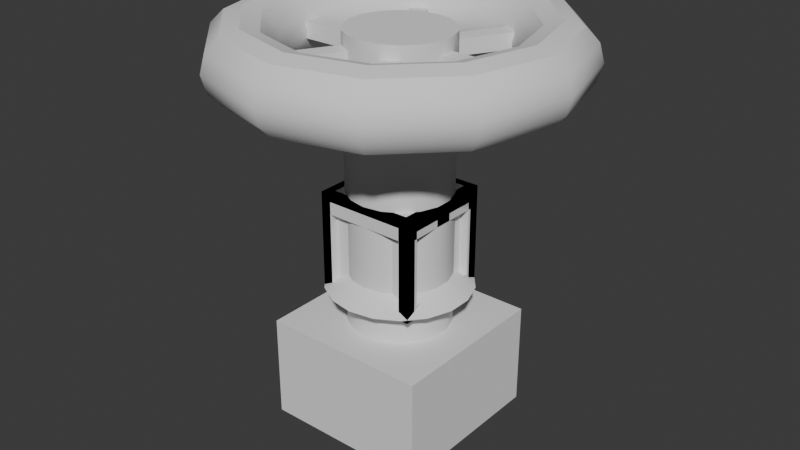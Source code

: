 # Source: GameJamAssets.blend  (saved by Blender 4.4.32; exported with 4.5.12 LTS)
import bpy
from mathutils import Matrix  # noqa: F401  (used for matrix-valued properties, if any)

bpy.ops.wm.read_factory_settings(use_empty=True)
scene = bpy.context.scene
scene.name = 'Scene'

# ---- collections
col_gamejamassets = bpy.data.collections.new('GameJamAssets'); scene.collection.children.link(col_gamejamassets)

# ---- node groups
ng_smooth_by_angle = bpy.data.node_groups.new('Smooth by Angle', 'GeometryNodeTree')
_s = ng_smooth_by_angle.interface.new_socket(name='Mesh', in_out='OUTPUT', socket_type='NodeSocketGeometry')
_s = ng_smooth_by_angle.interface.new_socket(name='Mesh', in_out='INPUT', socket_type='NodeSocketGeometry')
_s = ng_smooth_by_angle.interface.new_socket(name='Angle', in_out='INPUT', socket_type='NodeSocketFloat')
_s.subtype = 'ANGLE'
_s.default_value = 0.5236
_s.min_value = 0.0
_s.max_value = 3.142
_s.description = 'Maximum face angle for smooth edges'
_s = ng_smooth_by_angle.interface.new_socket(name='Ignore Sharpness', in_out='INPUT', socket_type='NodeSocketBool')
_s.force_non_field = True
ng_smooth_by_angle.description = 'Set the sharpness of mesh edges based on the angle between the neighboring faces'
ng_smooth_by_angle.is_modifier = True
_N = ng_smooth_by_angle.nodes; _L = ng_smooth_by_angle.links
n0 = _N.new('GeometryNodeSetShadeSmooth'); n0.name = 'Set Shade Smooth'; n0.location = (120, -80)
n0.domain = 'EDGE'
n1 = _N.new('GeometryNodeSetShadeSmooth'); n1.name = 'Set Shade Smooth.001'; n1.location = (300, -80)
n2 = _N.new('NodeGroupOutput'); n2.name = 'Group Output'; n2.location = (480, -80)
n3 = _N.new('GeometryNodeInputMeshEdgeAngle'); n3.name = 'Edge Angle'; n3.location = (-440, -240)
n4 = _N.new('NodeGroupInput'); n4.name = 'Group Input'; n4.location = (-80, -80)
n5 = _N.new('GeometryNodeInputEdgeSmooth'); n5.name = 'Is Edge Smooth'; n5.location = (-260, -120)
n6 = _N.new('GeometryNodeInputShadeSmooth'); n6.name = 'Is Shade Smooth'; n6.location = (-440, -397)
n7 = _N.new('FunctionNodeCompare'); n7.name = 'Compare'; n7.location = (-260, -260)
n7.operation = 'LESS_EQUAL'
n7.inputs[6].default_value = (0.0, 0.0, 0.0, 0.0)
n7.inputs[7].default_value = (0.0, 0.0, 0.0, 0.0)
n8 = _N.new('FunctionNodeBooleanMath'); n8.name = 'Boolean Math.001'; n8.location = (-80, -260)
n9 = _N.new('NodeGroupInput'); n9.name = 'Group Input.001'; n9.location = (-440, -329)
n10 = _N.new('NodeGroupInput'); n10.name = 'Group Input.002'; n10.location = (-259, -189)
n11 = _N.new('FunctionNodeBooleanMath'); n11.name = 'Boolean Math'; n11.location = (-80, -149)
n11.operation = 'OR'
n12 = _N.new('FunctionNodeBooleanMath'); n12.name = 'Boolean Math.002'; n12.location = (-260, -380)
n12.operation = 'OR'
n13 = _N.new('NodeGroupInput'); n13.name = 'Group Input.003'; n13.location = (-440, -460)
_L.new(n3.outputs[0], n7.inputs[0])
_L.new(n1.outputs[0], n2.inputs[0])
_L.new(n9.outputs[1], n7.inputs[1])
_L.new(n7.outputs[0], n8.inputs[0])
_L.new(n4.outputs[0], n0.inputs[0])
_L.new(n0.outputs[0], n1.inputs[0])
_L.new(n8.outputs[0], n0.inputs[2])
_L.new(n10.outputs[2], n11.inputs[1])
_L.new(n5.outputs[0], n11.inputs[0])
_L.new(n11.outputs[0], n0.inputs[1])
_L.new(n13.outputs[2], n12.inputs[1])
_L.new(n6.outputs[0], n12.inputs[0])
_L.new(n12.outputs[0], n8.inputs[1])
n2.is_active_output = True

# ---- world
world_world = bpy.data.worlds.new('World'); scene.world = world_world
world_world.use_nodes = True; world_world.node_tree.nodes.clear()
_N = world_world.node_tree.nodes; _L = world_world.node_tree.links
n0 = _N.new('ShaderNodeOutputWorld'); n0.name = 'World Output'; n0.location = (300, 300)
n1 = _N.new('ShaderNodeBackground'); n1.name = 'Background'; n1.location = (10, 300)
n1.inputs[0].default_value = (0.05088, 0.05088, 0.05088, 1.0)
_L.new(n1.outputs[0], n0.inputs[0])
n0.is_active_output = True
world_world.color = (0.05088, 0.05088, 0.05088)
world_world.sun_shadow_jitter_overblur = 0.0

# ---- meshes
me_cube_001 = bpy.data.meshes.new('Cube.001')
me_cube_001.from_pydata([(-0.5, -0.5, -0.5), (-0.5, -0.5, 0.5), (-0.5, 0.5, -0.5), (-0.5, 0.5, 0.5), (0.5, -0.5, -0.5), (0.5, -0.5, 0.5), (0.5, 0.5, -0.5), (0.5, 0.5, 0.5), (-0.5, 0.5, -0.5), (-0.5, -0.5, -0.5), (-0.5, -0.5, 0.5), (-0.5, 0.5, 0.5), (0.5, 0.5, -0.5), (0.5, 0.5, 0.5), (0.5, -0.5, -0.5), (0.5, -0.5, 0.5), (-0.5, 0.3716, -0.3734), (-0.5, -0.3716, -0.3734), (-0.5, -0.3716, 0.3734), (-0.5, 0.3716, 0.3734), (0.5, 0.3716, 0.3734), (0.5, 0.3716, -0.3734), (0.5, -0.3716, -0.3734), (0.5, -0.3716, 0.3734), (-0.4127, 0.3716, -0.3734), (-0.4127, -0.3716, -0.3734), (-0.4127, -0.3716, 0.3734), (-0.4127, 0.3716, 0.3734), (0.4127, 0.3716, 0.3734), (0.4127, 0.3716, -0.3734), (0.4127, -0.3716, -0.3734), (0.4127, -0.3716, 0.3734), (-0.3981, -0.5, -0.4235), (-0.3981, -0.5, 0.4235), (-0.3981, 0.5, 0.4235), (-0.3981, 0.5, -0.4235), (0.3981, 0.5, -0.4235), (0.3981, 0.5, 0.4235), (0.3981, -0.5, 0.4235), (0.3981, -0.5, -0.4235), (-0.3981, -0.4198, -0.4235), (-0.3981, -0.4198, 0.4235), (-0.3981, 0.4198, 0.4235), (-0.3981, 0.4198, -0.4235), (0.3981, 0.4198, -0.4235), (0.3981, 0.4198, 0.4235), (0.3981, -0.4198, 0.4235), (0.3981, -0.4198, -0.4235), (-0.4117, 0.413, -0.5), (-0.4117, -0.413, -0.5), (-0.4117, -0.413, 0.5), (-0.4117, 0.413, 0.5), (0.4117, 0.413, -0.5), (0.4117, 0.413, 0.5), (0.4117, -0.413, -0.5), (0.4117, -0.413, 0.5), (-0.4117, 0.413, -0.4061), (-0.4117, -0.413, -0.4061), (-0.4117, -0.413, 0.4061), (-0.4117, 0.413, 0.4061), (0.4117, 0.413, -0.4061), (0.4117, 0.413, 0.4061), (0.4117, -0.413, -0.4061), (0.4117, -0.413, 0.4061)], [], [(1, 3, 11, 10), (6, 2, 8, 12), (7, 5, 15, 13), (0, 4, 14, 9), (3, 1, 50, 51), (2, 6, 52, 48), (8, 9, 17, 16), (8, 11, 34, 35), (10, 11, 19, 18), (11, 13, 37, 34), (5, 1, 10, 15), (2, 0, 9, 8), (4, 6, 12, 14), (3, 7, 13, 11), (23, 22, 30, 31), (16, 17, 25, 24), (15, 14, 22, 23), (14, 12, 21, 22), (11, 8, 16, 19), (9, 10, 18, 17), (13, 15, 23, 20), (12, 13, 20, 21), (25, 26, 27, 24), (29, 28, 31, 30), (22, 21, 29, 30), (19, 16, 24, 27), (17, 18, 26, 25), (20, 23, 31, 28), (21, 20, 28, 29), (18, 19, 27, 26), (32, 39, 47, 40), (35, 34, 42, 43), (10, 9, 32, 33), (9, 14, 39, 32), (13, 12, 36, 37), (12, 8, 35, 36), (15, 10, 33, 38), (14, 15, 38, 39), (43, 42, 45, 44), (47, 46, 41, 40), (37, 36, 44, 45), (36, 35, 43, 44), (33, 32, 40, 41), (38, 33, 41, 46), (39, 38, 46, 47), (34, 37, 45, 42), (49, 48, 56, 57), (48, 52, 60, 56), (1, 5, 55, 50), (0, 2, 48, 49), (6, 4, 54, 52), (7, 3, 51, 53), (4, 0, 49, 54), (5, 7, 53, 55), (56, 60, 62, 57), (61, 59, 58, 63), (50, 55, 63, 58), (55, 53, 61, 63), (53, 51, 59, 61), (51, 50, 58, 59), (54, 49, 57, 62), (52, 54, 62, 60)])
_uv = me_cube_001.uv_layers.new(name='UVMap')
_uv.uv.foreach_set('vector', [0.875, 0.75, 0.875, 0.5, 0.875, 0.5, 0.875, 0.75, 0.375, 0.5, 0.125, 0.5, 0.125, 0.5, 0.375, 0.5, 0.625, 0.5, 0.625, 0.75, 0.625, 0.75, 0.625, 0.5, 0.125, 0.75, 0.375, 0.75, 0.375, 0.75, 0.125, 0.75, 0.875, 0.5, 0.875, 0.75, 0.875, 0.75, 0.875, 0.5, 0.125, 0.5, 0.375, 0.5, 0.375, 0.5, 0.125, 0.5, 0.125, 0.5, 0.125, 0.75, 0.125, 0.75, 0.125, 0.5, 0.375, 0.25, 0.625, 0.25, 0.625, 0.25, 0.375, 0.25, 0.875, 0.75, 0.875, 0.5, 0.875, 0.5, 0.875, 0.75, 0.875, 0.5, 0.625, 0.5, 0.625, 0.5, 0.875, 0.5, 0.625, 0.75, 0.875, 0.75, 0.875, 0.75, 0.625, 0.75, 0.125, 0.5, 0.125, 0.75, 0.125, 0.75, 0.125, 0.5, 0.375, 0.75, 0.375, 0.5, 0.375, 0.5, 0.375, 0.75, 0.875, 0.5, 0.625, 0.5, 0.625, 0.5, 0.875, 0.5, 0.625, 0.75, 0.375, 0.75, 0.375, 0.75, 0.625, 0.75, 0.125, 0.5, 0.125, 0.75, 0.125, 0.75, 0.125, 0.5, 0.625, 0.75, 0.375, 0.75, 0.375, 0.75, 0.625, 0.75, 0.375, 0.75, 0.375, 0.5, 0.375, 0.5, 0.375, 0.75, 0.625, 0.25, 0.375, 0.25, 0.375, 0.25, 0.625, 0.25, 0.375, 1.0, 0.625, 1.0, 0.625, 1.0, 0.375, 1.0, 0.625, 0.5, 0.625, 0.75, 0.625, 0.75, 0.625, 0.5, 0.375, 0.5, 0.625, 0.5, 0.625, 0.5, 0.375, 0.5, 0.375, 0.0, 0.625, 0.0, 0.625, 0.25, 0.375, 0.25, 0.375, 0.5, 0.625, 0.5, 0.625, 0.75, 0.375, 0.75, 0.375, 0.75, 0.375, 0.5, 0.375, 0.5, 0.375, 0.75, 0.625, 0.25, 0.375, 0.25, 0.375, 0.25, 0.625, 0.25, 0.375, 1.0, 0.625, 1.0, 0.625, 1.0, 0.375, 1.0, 0.625, 0.5, 0.625, 0.75, 0.625, 0.75, 0.625, 0.5, 0.375, 0.5, 0.625, 0.5, 0.625, 0.5, 0.375, 0.5, 0.875, 0.75, 0.875, 0.5, 0.875, 0.5, 0.875, 0.75, 0.125, 0.75, 0.375, 0.75, 0.375, 0.75, 0.125, 0.75, 0.375, 0.25, 0.625, 0.25, 0.625, 0.25, 0.375, 0.25, 0.625, 1.0, 0.375, 1.0, 0.375, 1.0, 0.625, 1.0, 0.125, 0.75, 0.375, 0.75, 0.375, 0.75, 0.125, 0.75, 0.625, 0.5, 0.375, 0.5, 0.375, 0.5, 0.625, 0.5, 0.375, 0.5, 0.125, 0.5, 0.125, 0.5, 0.375, 0.5, 0.625, 0.75, 0.875, 0.75, 0.875, 0.75, 0.625, 0.75, 0.375, 0.75, 0.625, 0.75, 0.625, 0.75, 0.375, 0.75, 0.375, 0.25, 0.625, 0.25, 0.625, 0.5, 0.375, 0.5, 0.375, 0.75, 0.625, 0.75, 0.625, 1.0, 0.375, 1.0, 0.625, 0.5, 0.375, 0.5, 0.375, 0.5, 0.625, 0.5, 0.375, 0.5, 0.125, 0.5, 0.125, 0.5, 0.375, 0.5, 0.625, 1.0, 0.375, 1.0, 0.375, 1.0, 0.625, 1.0, 0.625, 0.75, 0.875, 0.75, 0.875, 0.75, 0.625, 0.75, 0.375, 0.75, 0.625, 0.75, 0.625, 0.75, 0.375, 0.75, 0.875, 0.5, 0.625, 0.5, 0.625, 0.5, 0.875, 0.5, 0.125, 0.75, 0.125, 0.5, 0.125, 0.5, 0.125, 0.75, 0.125, 0.5, 0.375, 0.5, 0.375, 0.5, 0.125, 0.5, 0.875, 0.75, 0.625, 0.75, 0.625, 0.75, 0.875, 0.75, 0.125, 0.75, 0.125, 0.5, 0.125, 0.5, 0.125, 0.75, 0.375, 0.5, 0.375, 0.75, 0.375, 0.75, 0.375, 0.5, 0.625, 0.5, 0.875, 0.5, 0.875, 0.5, 0.625, 0.5, 0.375, 0.75, 0.125, 0.75, 0.125, 0.75, 0.375, 0.75, 0.625, 0.75, 0.625, 0.5, 0.625, 0.5, 0.625, 0.75, 0.125, 0.5, 0.375, 0.5, 0.375, 0.75, 0.125, 0.75, 0.625, 0.5, 0.875, 0.5, 0.875, 0.75, 0.625, 0.75, 0.875, 0.75, 0.625, 0.75, 0.625, 0.75, 0.875, 0.75, 0.625, 0.75, 0.625, 0.5, 0.625, 0.5, 0.625, 0.75, 0.625, 0.5, 0.875, 0.5, 0.875, 0.5, 0.625, 0.5, 0.875, 0.5, 0.875, 0.75, 0.875, 0.75, 0.875, 0.5, 0.375, 0.75, 0.125, 0.75, 0.125, 0.75, 0.375, 0.75, 0.375, 0.5, 0.375, 0.75, 0.375, 0.75, 0.375, 0.5])
me_cube_001.update()
me_cube_003 = bpy.data.meshes.new('Cube.003')
me_cube_003.from_pydata([(-0.5, -0.5, -0.5), (-0.5, -0.5, 0.5), (-0.5, 0.5, -0.5), (-0.5, 0.5, 0.5), (0.5, -0.5, -0.5), (0.5, -0.5, 0.5), (0.5, 0.5, -0.5), (0.5, 0.5, 0.5), (-0.4, 0.5, 0.3), (-0.4, 0.5, -0.5), (0.4, 0.5, 0.3), (0.4, 0.5, -0.5), (0.4, -0.5, 0.3), (-0.4, -0.5, -0.5), (-0.4, -0.5, 0.3), (0.4, -0.5, -0.5), (-0.5, -0.4, 0.3), (-0.5, -0.4, -0.5), (-0.5, 0.4, 0.3), (-0.5, 0.4, -0.5), (0.5, 0.4, 0.3), (0.5, -0.4, -0.5), (0.5, -0.4, 0.3), (0.5, 0.4, -0.5), (-0.4, -0.2276, 0.3), (-0.4, -0.4, 0.3), (-0.4, 0.4, 0.3), (-0.4, -0.4, -0.5), (-0.4, 0.4, -0.5), (0.4, 0.2276, 0.3), (0.4, -0.4, 0.3), (0.4, 0.4, 0.3), (0.4, -0.4, -0.5), (0.4, 0.4, -0.5)], [], [(0, 1, 3, 2, 19, 18, 16, 17), (9, 2, 3, 7, 6, 11, 10, 8), (23, 6, 7, 5, 4, 21, 22, 20), (12, 15, 4, 5, 1, 0, 13, 14), (4, 15, 32, 21), (11, 6, 23, 33), (2, 9, 28, 19), (27, 13, 0, 17), (7, 3, 1, 5), (14, 13, 27, 25), (28, 9, 8, 26), (10, 11, 33, 31), (32, 15, 12, 30), (30, 12, 14, 25), (8, 10, 31, 26), (25, 24, 29, 30), (31, 29, 24, 26), (28, 26, 18, 19), (23, 20, 31, 33), (30, 22, 21, 32), (17, 16, 25, 27), (22, 30, 29, 31, 20), (18, 26, 24, 25, 16)])
_uv = me_cube_003.uv_layers.new(name='UVMap')
_uv.uv.foreach_set('vector', [0.375, 0.0, 0.625, 0.0, 0.625, 0.25, 0.375, 0.25, 0.375, 0.225, 0.575, 0.225, 0.575, 0.025, 0.375, 0.025, 0.375, 0.275, 0.375, 0.25, 0.625, 0.25, 0.625, 0.5, 0.375, 0.5, 0.375, 0.475, 0.575, 0.475, 0.575, 0.275, 0.375, 0.525, 0.375, 0.5, 0.625, 0.5, 0.625, 0.75, 0.375, 0.75, 0.375, 0.725, 0.575, 0.725, 0.575, 0.525, 0.575, 0.775, 0.375, 0.775, 0.375, 0.75, 0.625, 0.75, 0.625, 1.0, 0.375, 1.0, 0.375, 0.975, 0.575, 0.975, 0.375, 0.75, 0.35, 0.75, 0.35, 0.725, 0.375, 0.725, 0.35, 0.5, 0.375, 0.5, 0.375, 0.525, 0.35, 0.525, 0.125, 0.5, 0.15, 0.5, 0.15, 0.525, 0.125, 0.525, 0.15, 0.725, 0.15, 0.75, 0.125, 0.75, 0.125, 0.725, 0.625, 0.5, 0.875, 0.5, 0.875, 0.75, 0.625, 0.75, 0.625, 0.25, 0.375, 0.5, 0.375, 0.5, 0.625, 0.25, 0.375, 0.5, 0.375, 0.5, 0.625, 0.25, 0.625, 0.25, 0.625, 0.75, 0.375, 1.0, 0.375, 1.0, 0.625, 0.75, 0.375, 1.0, 0.375, 1.0, 0.625, 0.75, 0.625, 0.75, 0.8211, 0.75, 0.8389, 0.75, 0.8389, 0.5, 0.8211, 0.5, 0.6611, 0.5, 0.6611, 0.75, 0.6789, 0.75, 0.6789, 0.5, 0.8211, 0.5, 0.7905, 0.5, 0.7095, 0.75, 0.8211, 0.75, 0.6789, 0.75, 0.7095, 0.75, 0.7905, 0.5, 0.6789, 0.5, 0.375, 0.3039, 0.625, 0.3039, 0.625, 0.2861, 0.375, 0.2861, 0.375, 0.4639, 0.625, 0.4639, 0.625, 0.4461, 0.375, 0.4461, 0.625, 0.8039, 0.625, 0.7861, 0.375, 0.7861, 0.375, 0.8039, 0.375, 0.9639, 0.625, 0.9639, 0.625, 0.9461, 0.375, 0.9461, 0.6611, 0.75, 0.6789, 0.75, 0.6789, 0.5539, 0.6789, 0.5, 0.6611, 0.5, 0.8389, 0.5, 0.8211, 0.5, 0.8211, 0.6961, 0.8211, 0.75, 0.8389, 0.75])
me_cube_003.update()
me_cylinder = bpy.data.meshes.new('Cylinder')
me_cylinder.from_pydata([(8.142e-08, 0.5, -0.9326), (0.0, 0.5, 2.0), (0.1736, 0.4698, -0.9326), (0.1736, 0.4698, 2.0), (0.3264, 0.383, -0.9326), (0.3264, 0.383, 2.0), (0.4397, 0.25, -0.9326), (0.4397, 0.25, 2.0), (0.5, 0.08682, -0.9326), (0.5, 0.08682, 2.0), (0.5, -0.08682, -0.9326), (0.5, -0.08682, 2.0), (0.4397, -0.25, -0.9326), (0.4397, -0.25, 2.0), (0.3264, -0.383, -0.9326), (0.3264, -0.383, 2.0), (0.1736, -0.4698, -0.9326), (0.1736, -0.4698, 2.0), (8.142e-08, -0.5, -0.9326), (0.0, -0.5, 2.0), (-0.1736, -0.4698, -0.9326), (-0.1736, -0.4698, 2.0), (-0.3264, -0.383, -0.9326), (-0.3264, -0.383, 2.0), (-0.4397, -0.25, -0.9326), (-0.4397, -0.25, 2.0), (-0.5, -0.08682, -0.9326), (-0.5, -0.08682, 2.0), (-0.5, 0.08682, -0.9326), (-0.5, 0.08682, 2.0), (-0.4397, 0.25, -0.9326), (-0.4397, 0.25, 2.0), (-0.3264, 0.383, -0.9326), (-0.3264, 0.383, 2.0), (-0.1736, 0.4698, -0.9326), (-0.1736, 0.4698, 2.0), (0.0, 0.5, 1.87), (0.1736, 0.4698, 1.87), (0.3264, 0.383, 1.87), (0.4397, 0.25, 1.87), (0.5, 0.08682, 1.87), (0.5, -0.08682, 1.87), (0.4397, -0.25, 1.87), (0.3264, -0.383, 1.87), (0.1736, -0.4698, 1.87), (0.0, -0.5, 1.87), (-0.1736, -0.4698, 1.87), (-0.3264, -0.383, 1.87), (-0.4397, -0.25, 1.87), (-0.5, -0.08682, 1.87), (-0.5, 0.08682, 1.87), (-0.4397, 0.25, 1.87), (-0.3264, 0.383, 1.87), (-0.1736, 0.4698, 1.87), (0.1736, 0.4698, 1.716), (0.3264, 0.383, 1.716), (0.4397, 0.25, 1.716), (0.5, 0.08682, 1.716), (0.5, -0.08682, 1.716), (0.4397, -0.25, 1.716), (0.3264, -0.383, 1.716), (0.1736, -0.4698, 1.716), (0.0, -0.5, 1.716), (-0.1736, -0.4698, 1.716), (-0.3264, -0.383, 1.716), (-0.4397, -0.25, 1.716), (-0.5, -0.08682, 1.716), (-0.5, 0.08682, 1.716), (-0.4397, 0.25, 1.716), (-0.3264, 0.383, 1.716), (-0.1736, 0.4698, 1.716), (0.0, 0.5, 1.716), (1.065, 0.08682, 1.87), (1.065, -0.08682, 1.87), (1.065, 0.08682, 1.716), (1.065, -0.08682, 1.716), (-1.074, -0.08682, 1.87), (-1.074, 0.08682, 1.87), (-1.074, -0.08682, 1.716), (-1.074, 0.08682, 1.716), (-0.459, -0.9717, 1.87), (-0.6117, -0.8849, 1.87), (-0.459, -0.9717, 1.716), (-0.6117, -0.8849, 1.716), (0.6017, -0.8673, 1.87), (0.449, -0.9541, 1.87), (0.6017, -0.8673, 1.716), (0.449, -0.9541, 1.716), (0.4752, 1.0, 1.87), (0.6279, 0.9134, 1.87), (0.4752, 1.0, 1.716), (0.6279, 0.9134, 1.716), (-0.6098, 0.8816, 1.87), (-0.4571, 0.9684, 1.87), (-0.6098, 0.8816, 1.716), (-0.4571, 0.9684, 1.716), (-0.831, -0.831, -1.869), (-0.831, -0.831, -0.8371), (-0.831, 0.831, -1.869), (-0.831, 0.831, -0.8371), (0.831, -0.831, -1.869), (0.831, -0.831, -0.8371), (0.831, 0.831, -1.869), (0.831, 0.831, -0.8371), (1.713, 0.0, 1.782), (1.667, 0.0, 1.954), (1.541, 0.0, 2.079), (1.37, 0.0, 2.125), (1.199, 0.0, 2.079), (1.073, 0.0, 1.954), (1.028, 0.0, 1.782), (1.073, 0.0, 1.611), (1.199, 0.0, 1.486), (1.37, 0.0, 1.44), (1.541, 0.0, 1.486), (1.667, 0.0, 1.611), (1.483, 0.8563, 1.782), (1.443, 0.8334, 1.954), (1.335, 0.7707, 2.079), (1.187, 0.685, 2.125), (1.038, 0.5994, 2.079), (0.9296, 0.5367, 1.954), (0.8899, 0.5138, 1.782), (0.9296, 0.5367, 1.611), (1.038, 0.5994, 1.486), (1.187, 0.685, 1.44), (1.335, 0.7707, 1.486), (1.443, 0.8334, 1.611), (0.8563, 1.483, 1.782), (0.8334, 1.443, 1.954), (0.7707, 1.335, 2.079), (0.685, 1.187, 2.125), (0.5994, 1.038, 2.079), (0.5367, 0.9296, 1.954), (0.5138, 0.8899, 1.782), (0.5367, 0.9296, 1.611), (0.5994, 1.038, 1.486), (0.685, 1.187, 1.44), (0.7707, 1.335, 1.486), (0.8334, 1.443, 1.611), (1.293e-07, 1.713, 1.782), (1.258e-07, 1.667, 1.954), (1.164e-07, 1.541, 2.079), (1.034e-07, 1.37, 2.125), (9.051e-08, 1.199, 2.079), (8.104e-08, 1.073, 1.954), (7.758e-08, 1.028, 1.782), (8.104e-08, 1.073, 1.611), (9.051e-08, 1.199, 1.486), (1.034e-07, 1.37, 1.44), (1.164e-07, 1.541, 1.486), (1.258e-07, 1.667, 1.611), (-0.8563, 1.483, 1.782), (-0.8334, 1.443, 1.954), (-0.7707, 1.335, 2.079), (-0.685, 1.187, 2.125), (-0.5994, 1.038, 2.079), (-0.5367, 0.9296, 1.954), (-0.5138, 0.8899, 1.782), (-0.5367, 0.9296, 1.611), (-0.5994, 1.038, 1.486), (-0.685, 1.187, 1.44), (-0.7707, 1.335, 1.486), (-0.8334, 1.443, 1.611), (-1.483, 0.8563, 1.782), (-1.443, 0.8334, 1.954), (-1.335, 0.7707, 2.079), (-1.187, 0.685, 2.125), (-1.038, 0.5994, 2.079), (-0.9296, 0.5367, 1.954), (-0.8899, 0.5138, 1.782), (-0.9296, 0.5367, 1.611), (-1.038, 0.5994, 1.486), (-1.187, 0.685, 1.44), (-1.335, 0.7707, 1.486), (-1.443, 0.8334, 1.611), (-1.713, 1.497e-07, 1.782), (-1.667, 1.457e-07, 1.954), (-1.541, 1.347e-07, 2.079), (-1.37, 1.198e-07, 2.125), (-1.199, 1.048e-07, 2.079), (-1.073, 9.384e-08, 1.954), (-1.028, 8.983e-08, 1.782), (-1.073, 9.384e-08, 1.611), (-1.199, 1.048e-07, 1.486), (-1.37, 1.198e-07, 1.44), (-1.541, 1.347e-07, 1.486), (-1.667, 1.457e-07, 1.611), (-1.483, -0.8563, 1.782), (-1.443, -0.8334, 1.954), (-1.335, -0.7707, 2.079), (-1.187, -0.685, 2.125), (-1.038, -0.5994, 2.079), (-0.9296, -0.5367, 1.954), (-0.8899, -0.5138, 1.782), (-0.9296, -0.5367, 1.611), (-1.038, -0.5994, 1.486), (-1.187, -0.685, 1.44), (-1.335, -0.7707, 1.486), (-1.443, -0.8334, 1.611), (-0.8563, -1.483, 1.782), (-0.8334, -1.443, 1.954), (-0.7707, -1.335, 2.079), (-0.685, -1.187, 2.125), (-0.5994, -1.038, 2.079), (-0.5367, -0.9296, 1.954), (-0.5138, -0.8899, 1.782), (-0.5367, -0.9296, 1.611), (-0.5994, -1.038, 1.486), (-0.685, -1.187, 1.44), (-0.7707, -1.335, 1.486), (-0.8334, -1.443, 1.611), (1.293e-07, -1.713, 1.782), (1.258e-07, -1.667, 1.954), (1.164e-07, -1.541, 2.079), (1.034e-07, -1.37, 2.125), (9.051e-08, -1.199, 2.079), (8.104e-08, -1.073, 1.954), (7.758e-08, -1.028, 1.782), (8.104e-08, -1.073, 1.611), (9.051e-08, -1.199, 1.486), (1.034e-07, -1.37, 1.44), (1.164e-07, -1.541, 1.486), (1.258e-07, -1.667, 1.611), (0.8563, -1.483, 1.782), (0.8334, -1.443, 1.954), (0.7707, -1.335, 2.079), (0.685, -1.187, 2.125), (0.5994, -1.038, 2.079), (0.5367, -0.9296, 1.954), (0.5138, -0.8899, 1.782), (0.5367, -0.9296, 1.611), (0.5994, -1.038, 1.486), (0.685, -1.187, 1.44), (0.7707, -1.335, 1.486), (0.8334, -1.443, 1.611), (1.483, -0.8563, 1.782), (1.443, -0.8334, 1.954), (1.335, -0.7707, 2.079), (1.187, -0.685, 2.125), (1.038, -0.5994, 2.079), (0.9296, -0.5367, 1.954), (0.8899, -0.5138, 1.782), (0.9296, -0.5367, 1.611), (1.038, -0.5994, 1.486), (1.187, -0.685, 1.44), (1.335, -0.7707, 1.486), (1.443, -0.8334, 1.611)], [], [(36, 1, 3, 37), (37, 3, 5, 38), (38, 5, 7, 39), (39, 7, 9, 40), (40, 9, 11, 41), (41, 11, 13, 42), (42, 13, 15, 43), (43, 15, 17, 44), (44, 17, 19, 45), (45, 19, 21, 46), (46, 21, 23, 47), (47, 23, 25, 48), (48, 25, 27, 49), (49, 27, 29, 50), (50, 29, 31, 51), (51, 31, 33, 52), (3, 1, 35, 33, 31, 29, 27, 25, 23, 21, 19, 17, 15, 13, 11, 9, 7, 5), (52, 33, 35, 53), (53, 35, 1, 36), (0, 2, 4, 6, 8, 10, 12, 14, 16, 18, 20, 22, 24, 26, 28, 30, 32, 34), (70, 53, 36, 71), (69, 52, 92, 94), (68, 51, 52, 69), (67, 50, 51, 68), (50, 67, 79, 77), (65, 48, 49, 66), (64, 47, 48, 65), (64, 63, 82, 83), (62, 45, 46, 63), (61, 44, 45, 62), (60, 43, 84, 86), (59, 42, 43, 60), (58, 41, 42, 59), (40, 41, 73, 72), (56, 39, 40, 57), (55, 38, 39, 56), (54, 37, 88, 90), (71, 36, 37, 54), (0, 71, 54, 2), (2, 54, 55, 4), (4, 55, 56, 6), (6, 56, 57, 8), (8, 57, 58, 10), (10, 58, 59, 12), (12, 59, 60, 14), (14, 60, 61, 16), (16, 61, 62, 18), (18, 62, 63, 20), (20, 63, 64, 22), (22, 64, 65, 24), (24, 65, 66, 26), (26, 66, 67, 28), (28, 67, 68, 30), (30, 68, 69, 32), (32, 69, 70, 34), (34, 70, 71, 0), (74, 72, 73, 75), (41, 58, 75, 73), (58, 57, 74, 75), (57, 40, 72, 74), (78, 76, 77, 79), (67, 66, 78, 79), (66, 49, 76, 78), (49, 50, 77, 76), (82, 80, 81, 83), (46, 47, 81, 80), (63, 46, 80, 82), (47, 64, 83, 81), (86, 84, 85, 87), (44, 61, 87, 85), (43, 44, 85, 84), (61, 60, 86, 87), (90, 88, 89, 91), (37, 38, 89, 88), (38, 55, 91, 89), (55, 54, 90, 91), (94, 92, 93, 95), (52, 53, 93, 92), (53, 70, 95, 93), (70, 69, 94, 95), (96, 97, 99, 98), (98, 99, 103, 102), (102, 103, 101, 100), (100, 101, 97, 96), (98, 102, 100, 96), (103, 99, 97, 101), (104, 116, 117, 105), (105, 117, 118, 106), (106, 118, 119, 107), (107, 119, 120, 108), (108, 120, 121, 109), (109, 121, 122, 110), (110, 122, 123, 111), (111, 123, 124, 112), (112, 124, 125, 113), (113, 125, 126, 114), (114, 126, 127, 115), (115, 127, 116, 104), (116, 128, 129, 117), (117, 129, 130, 118), (118, 130, 131, 119), (119, 131, 132, 120), (120, 132, 133, 121), (121, 133, 134, 122), (122, 134, 135, 123), (123, 135, 136, 124), (124, 136, 137, 125), (125, 137, 138, 126), (126, 138, 139, 127), (127, 139, 128, 116), (128, 140, 141, 129), (129, 141, 142, 130), (130, 142, 143, 131), (131, 143, 144, 132), (132, 144, 145, 133), (133, 145, 146, 134), (134, 146, 147, 135), (135, 147, 148, 136), (136, 148, 149, 137), (137, 149, 150, 138), (138, 150, 151, 139), (139, 151, 140, 128), (140, 152, 153, 141), (141, 153, 154, 142), (142, 154, 155, 143), (143, 155, 156, 144), (144, 156, 157, 145), (145, 157, 158, 146), (146, 158, 159, 147), (147, 159, 160, 148), (148, 160, 161, 149), (149, 161, 162, 150), (150, 162, 163, 151), (151, 163, 152, 140), (152, 164, 165, 153), (153, 165, 166, 154), (154, 166, 167, 155), (155, 167, 168, 156), (156, 168, 169, 157), (157, 169, 170, 158), (158, 170, 171, 159), (159, 171, 172, 160), (160, 172, 173, 161), (161, 173, 174, 162), (162, 174, 175, 163), (163, 175, 164, 152), (164, 176, 177, 165), (165, 177, 178, 166), (166, 178, 179, 167), (167, 179, 180, 168), (168, 180, 181, 169), (169, 181, 182, 170), (170, 182, 183, 171), (171, 183, 184, 172), (172, 184, 185, 173), (173, 185, 186, 174), (174, 186, 187, 175), (175, 187, 176, 164), (176, 188, 189, 177), (177, 189, 190, 178), (178, 190, 191, 179), (179, 191, 192, 180), (180, 192, 193, 181), (181, 193, 194, 182), (182, 194, 195, 183), (183, 195, 196, 184), (184, 196, 197, 185), (185, 197, 198, 186), (186, 198, 199, 187), (187, 199, 188, 176), (188, 200, 201, 189), (189, 201, 202, 190), (190, 202, 203, 191), (191, 203, 204, 192), (192, 204, 205, 193), (193, 205, 206, 194), (194, 206, 207, 195), (195, 207, 208, 196), (196, 208, 209, 197), (197, 209, 210, 198), (198, 210, 211, 199), (199, 211, 200, 188), (200, 212, 213, 201), (201, 213, 214, 202), (202, 214, 215, 203), (203, 215, 216, 204), (204, 216, 217, 205), (205, 217, 218, 206), (206, 218, 219, 207), (207, 219, 220, 208), (208, 220, 221, 209), (209, 221, 222, 210), (210, 222, 223, 211), (211, 223, 212, 200), (212, 224, 225, 213), (213, 225, 226, 214), (214, 226, 227, 215), (215, 227, 228, 216), (216, 228, 229, 217), (217, 229, 230, 218), (218, 230, 231, 219), (219, 231, 232, 220), (220, 232, 233, 221), (221, 233, 234, 222), (222, 234, 235, 223), (223, 235, 224, 212), (224, 236, 237, 225), (225, 237, 238, 226), (226, 238, 239, 227), (227, 239, 240, 228), (228, 240, 241, 229), (229, 241, 242, 230), (230, 242, 243, 231), (231, 243, 244, 232), (232, 244, 245, 233), (233, 245, 246, 234), (234, 246, 247, 235), (235, 247, 236, 224), (236, 104, 105, 237), (237, 105, 106, 238), (238, 106, 107, 239), (239, 107, 108, 240), (240, 108, 109, 241), (241, 109, 110, 242), (242, 110, 111, 243), (243, 111, 112, 244), (244, 112, 113, 245), (245, 113, 114, 246), (246, 114, 115, 247), (247, 115, 104, 236)])
me_cylinder.polygons.foreach_set('use_smooth', [1, 1, 1, 1, 1, 1, 1, 1, 1, 1, 1, 1, 1, 1, 1, 1, 1, 1, 1, 1, 1, 1, 1, 1, 1, 1, 1, 1, 1, 1, 1, 1, 1, 1, 1, 1, 1, 1, 1, 1, 1, 1, 1, 1, 1, 1, 1, 1, 1, 1, 1, 1, 1, 1, 1, 1, 1, 1, 1, 1, 1, 1, 1, 1, 1, 1, 1, 1, 1, 1, 1, 1, 1, 1, 1, 1, 1, 1, 1, 1, 0, 0, 0, 0, 0, 0, 1, 1, 1, 1, 1, 1, 1, 1, 1, 1, 1, 1, 1, 1, 1, 1, 1, 1, 1, 1, 1, 1, 1, 1, 1, 1, 1, 1, 1, 1, 1, 1, 1, 1, 1, 1, 1, 1, 1, 1, 1, 1, 1, 1, 1, 1, 1, 1, 1, 1, 1, 1, 1, 1, 1, 1, 1, 1, 1, 1, 1, 1, 1, 1, 1, 1, 1, 1, 1, 1, 1, 1, 1, 1, 1, 1, 1, 1, 1, 1, 1, 1, 1, 1, 1, 1, 1, 1, 1, 1, 1, 1, 1, 1, 1, 1, 1, 1, 1, 1, 1, 1, 1, 1, 1, 1, 1, 1, 1, 1, 1, 1, 1, 1, 1, 1, 1, 1, 1, 1, 1, 1, 1, 1, 1, 1, 1, 1, 1, 1, 1, 1, 1, 1, 1, 1, 1, 1, 1, 1, 1, 1, 1, 1])
_uv = me_cylinder.uv_layers.new(name='UVMap')
_uv.uv.foreach_set('vector', [1.0, 0.9838, 1.0, 1.0, 0.9444, 1.0, 0.9444, 0.9838, 0.9444, 0.9838, 0.9444, 1.0, 0.8889, 1.0, 0.8889, 0.9838, 0.8889, 0.9838, 0.8889, 1.0, 0.8333, 1.0, 0.8333, 0.9838, 0.8333, 0.9838, 0.8333, 1.0, 0.7778, 1.0, 0.7778, 0.9838, 0.7778, 0.9838, 0.7778, 1.0, 0.7222, 1.0, 0.7222, 0.9838, 0.7222, 0.9838, 0.7222, 1.0, 0.6667, 1.0, 0.6667, 0.9838, 0.6667, 0.9838, 0.6667, 1.0, 0.6111, 1.0, 0.6111, 0.9838, 0.6111, 0.9838, 0.6111, 1.0, 0.5556, 1.0, 0.5556, 0.9838, 0.5556, 0.9838, 0.5556, 1.0, 0.5, 1.0, 0.5, 0.9838, 0.5, 0.9838, 0.5, 1.0, 0.4444, 1.0, 0.4444, 0.9838, 0.4444, 0.9838, 0.4444, 1.0, 0.3889, 1.0, 0.3889, 0.9838, 0.3889, 0.9838, 0.3889, 1.0, 0.3333, 1.0, 0.3333, 0.9838, 0.3333, 0.9838, 0.3333, 1.0, 0.2778, 1.0, 0.2778, 0.9838, 0.2778, 0.9838, 0.2778, 1.0, 0.2222, 1.0, 0.2222, 0.9838, 0.2222, 0.9838, 0.2222, 1.0, 0.1667, 1.0, 0.1667, 0.9838, 0.1667, 0.9838, 0.1667, 1.0, 0.1111, 1.0, 0.1111, 0.9838, 0.3321, 0.4755, 0.25, 0.49, 0.1679, 0.4755, 0.09573, 0.4339, 0.04215, 0.37, 0.01365, 0.2917, 0.01365, 0.2083, 0.04215, 0.13, 0.09573, 0.06615, 0.1679, 0.02447, 0.25, 0.01, 0.3321, 0.02447, 0.4043, 0.06615, 0.4578, 0.13, 0.4864, 0.2083, 0.4864, 0.2917, 0.4578, 0.37, 0.4043, 0.4339, 0.1111, 0.9838, 0.1111, 1.0, 0.05556, 1.0, 0.05556, 0.9838, 0.05556, 0.9838, 0.05556, 1.0, -1.863e-07, 1.0, -1.863e-07, 0.9838, 0.75, 0.49, 0.8321, 0.4755, 0.9043, 0.4339, 0.9578, 0.37, 0.9864, 0.2917, 0.9864, 0.2083, 0.9578, 0.13, 0.9043, 0.06615, 0.8321, 0.02447, 0.75, 0.01, 0.6679, 0.02447, 0.5957, 0.06615, 0.5422, 0.13, 0.5136, 0.2083, 0.5136, 0.2917, 0.5422, 0.37, 0.5957, 0.4339, 0.6679, 0.4755, 0.05556, 0.9645, 0.05556, 0.9838, -1.863e-07, 0.9838, -1.863e-07, 0.9645, 0.1111, 0.9645, 0.1111, 0.9838, 0.1111, 0.9838, 0.1111, 0.9645, 0.1667, 0.9645, 0.1667, 0.9838, 0.1111, 0.9838, 0.1111, 0.9645, 0.2222, 0.9645, 0.2222, 0.9838, 0.1667, 0.9838, 0.1667, 0.9645, 0.2222, 0.9838, 0.2222, 0.9645, 0.2222, 0.9645, 0.2222, 0.9838, 0.3333, 0.9645, 0.3333, 0.9838, 0.2778, 0.9838, 0.2778, 0.9645, 0.3889, 0.9645, 0.3889, 0.9838, 0.3333, 0.9838, 0.3333, 0.9645, 0.3889, 0.9645, 0.4444, 0.9645, 0.4444, 0.9645, 0.3889, 0.9645, 0.5, 0.9645, 0.5, 0.9838, 0.4444, 0.9838, 0.4444, 0.9645, 0.5556, 0.9645, 0.5556, 0.9838, 0.5, 0.9838, 0.5, 0.9645, 0.6111, 0.9645, 0.6111, 0.9838, 0.6111, 0.9838, 0.6111, 0.9645, 0.6667, 0.9645, 0.6667, 0.9838, 0.6111, 0.9838, 0.6111, 0.9645, 0.7222, 0.9645, 0.7222, 0.9838, 0.6667, 0.9838, 0.6667, 0.9645, 0.7778, 0.9838, 0.7222, 0.9838, 0.7222, 0.9838, 0.7778, 0.9838, 0.8333, 0.9645, 0.8333, 0.9838, 0.7778, 0.9838, 0.7778, 0.9645, 0.8889, 0.9645, 0.8889, 0.9838, 0.8333, 0.9838, 0.8333, 0.9645, 0.9444, 0.9645, 0.9444, 0.9838, 0.9444, 0.9838, 0.9444, 0.9645, 1.0, 0.9645, 1.0, 0.9838, 0.9444, 0.9838, 0.9444, 0.9645, 1.0, 0.5, 1.0, 0.9645, 0.9444, 0.9645, 0.9444, 0.5, 0.9444, 0.5, 0.9444, 0.9645, 0.8889, 0.9645, 0.8889, 0.5, 0.8889, 0.5, 0.8889, 0.9645, 0.8333, 0.9645, 0.8333, 0.5, 0.8333, 0.5, 0.8333, 0.9645, 0.7778, 0.9645, 0.7778, 0.5, 0.7778, 0.5, 0.7778, 0.9645, 0.7222, 0.9645, 0.7222, 0.5, 0.7222, 0.5, 0.7222, 0.9645, 0.6667, 0.9645, 0.6667, 0.5, 0.6667, 0.5, 0.6667, 0.9645, 0.6111, 0.9645, 0.6111, 0.5, 0.6111, 0.5, 0.6111, 0.9645, 0.5556, 0.9645, 0.5556, 0.5, 0.5556, 0.5, 0.5556, 0.9645, 0.5, 0.9645, 0.5, 0.5, 0.5, 0.5, 0.5, 0.9645, 0.4444, 0.9645, 0.4444, 0.5, 0.4444, 0.5, 0.4444, 0.9645, 0.3889, 0.9645, 0.3889, 0.5, 0.3889, 0.5, 0.3889, 0.9645, 0.3333, 0.9645, 0.3333, 0.5, 0.3333, 0.5, 0.3333, 0.9645, 0.2778, 0.9645, 0.2778, 0.5, 0.2778, 0.5, 0.2778, 0.9645, 0.2222, 0.9645, 0.2222, 0.5, 0.2222, 0.5, 0.2222, 0.9645, 0.1667, 0.9645, 0.1667, 0.5, 0.1667, 0.5, 0.1667, 0.9645, 0.1111, 0.9645, 0.1111, 0.5, 0.1111, 0.5, 0.1111, 0.9645, 0.05556, 0.9645, 0.05556, 0.5, 0.05556, 0.5, 0.05556, 0.9645, -1.863e-07, 0.9645, -1.863e-07, 0.5, 0.7778, 0.9645, 0.7778, 0.9838, 0.7222, 0.9838, 0.7222, 0.9645, 0.7222, 0.9838, 0.7222, 0.9645, 0.7222, 0.9645, 0.7222, 0.9838, 0.7222, 0.9645, 0.7778, 0.9645, 0.7778, 0.9645, 0.7222, 0.9645, 0.7778, 0.9645, 0.7778, 0.9838, 0.7778, 0.9838, 0.7778, 0.9645, 0.2778, 0.9645, 0.2778, 0.9838, 0.2222, 0.9838, 0.2222, 0.9645, 0.2222, 0.9645, 0.2778, 0.9645, 0.2778, 0.9645, 0.2222, 0.9645, 0.2778, 0.9645, 0.2778, 0.9838, 0.2778, 0.9838, 0.2778, 0.9645, 0.2778, 0.9838, 0.2222, 0.9838, 0.2222, 0.9838, 0.2778, 0.9838, 0.4444, 0.9645, 0.4444, 0.9838, 0.3889, 0.9838, 0.3889, 0.9645, 0.4444, 0.9838, 0.3889, 0.9838, 0.3889, 0.9838, 0.4444, 0.9838, 0.4444, 0.9645, 0.4444, 0.9838, 0.4444, 0.9838, 0.4444, 0.9645, 0.3889, 0.9838, 0.3889, 0.9645, 0.3889, 0.9645, 0.3889, 0.9838, 0.6111, 0.9645, 0.6111, 0.9838, 0.5556, 0.9838, 0.5556, 0.9645, 0.5556, 0.9838, 0.5556, 0.9645, 0.5556, 0.9645, 0.5556, 0.9838, 0.6111, 0.9838, 0.5556, 0.9838, 0.5556, 0.9838, 0.6111, 0.9838, 0.5556, 0.9645, 0.6111, 0.9645, 0.6111, 0.9645, 0.5556, 0.9645, 0.9444, 0.9645, 0.9444, 0.9838, 0.8889, 0.9838, 0.8889, 0.9645, 0.9444, 0.9838, 0.8889, 0.9838, 0.8889, 0.9838, 0.9444, 0.9838, 0.8889, 0.9838, 0.8889, 0.9645, 0.8889, 0.9645, 0.8889, 0.9838, 0.8889, 0.9645, 0.9444, 0.9645, 0.9444, 0.9645, 0.8889, 0.9645, 0.1111, 0.9645, 0.1111, 0.9838, 0.05556, 0.9838, 0.05556, 0.9645, 0.1111, 0.9838, 0.05556, 0.9838, 0.05556, 0.9838, 0.1111, 0.9838, 0.05556, 0.9838, 0.05556, 0.9645, 0.05556, 0.9645, 0.05556, 0.9838, 0.05556, 0.9645, 0.1111, 0.9645, 0.1111, 0.9645, 0.05556, 0.9645, 0.375, 0.0, 0.625, 0.0, 0.625, 0.25, 0.375, 0.25, 0.375, 0.25, 0.625, 0.25, 0.625, 0.5, 0.375, 0.5, 0.375, 0.5, 0.625, 0.5, 0.625, 0.75, 0.375, 0.75, 0.375, 0.75, 0.625, 0.75, 0.625, 1.0, 0.375, 1.0, 0.125, 0.5, 0.375, 0.5, 0.375, 0.75, 0.125, 0.75, 0.625, 0.5, 0.875, 0.5, 0.875, 0.75, 0.625, 0.75, 0.5, 0.5, 0.5833, 0.5, 0.5833, 0.5833, 0.5, 0.5833, 0.5, 0.5833, 0.5833, 0.5833, 0.5833, 0.6667, 0.5, 0.6667, 0.5, 0.6667, 0.5833, 0.6667, 0.5833, 0.75, 0.5, 0.75, 0.5, 0.75, 0.5833, 0.75, 0.5833, 0.8333, 0.5, 0.8333, 0.5, 0.8333, 0.5833, 0.8333, 0.5833, 0.9167, 0.5, 0.9167, 0.5, 0.9167, 0.5833, 0.9167, 0.5833, 1.0, 0.5, 1.0, 0.5, 2.22e-16, 0.5833, 2.22e-16, 0.5833, 0.08333, 0.5, 0.08333, 0.5, 0.08333, 0.5833, 0.08333, 0.5833, 0.1667, 0.5, 0.1667, 0.5, 0.1667, 0.5833, 0.1667, 0.5833, 0.25, 0.5, 0.25, 0.5, 0.25, 0.5833, 0.25, 0.5833, 0.3333, 0.5, 0.3333, 0.5, 0.3333, 0.5833, 0.3333, 0.5833, 0.4167, 0.5, 0.4167, 0.5, 0.4167, 0.5833, 0.4167, 0.5833, 0.5, 0.5, 0.5, 0.5833, 0.5, 0.6667, 0.5, 0.6667, 0.5833, 0.5833, 0.5833, 0.5833, 0.5833, 0.6667, 0.5833, 0.6667, 0.6667, 0.5833, 0.6667, 0.5833, 0.6667, 0.6667, 0.6667, 0.6667, 0.75, 0.5833, 0.75, 0.5833, 0.75, 0.6667, 0.75, 0.6667, 0.8333, 0.5833, 0.8333, 0.5833, 0.8333, 0.6667, 0.8333, 0.6667, 0.9167, 0.5833, 0.9167, 0.5833, 0.9167, 0.6667, 0.9167, 0.6667, 1.0, 0.5833, 1.0, 0.5833, 2.22e-16, 0.6667, 2.22e-16, 0.6667, 0.08333, 0.5833, 0.08333, 0.5833, 0.08333, 0.6667, 0.08333, 0.6667, 0.1667, 0.5833, 0.1667, 0.5833, 0.1667, 0.6667, 0.1667, 0.6667, 0.25, 0.5833, 0.25, 0.5833, 0.25, 0.6667, 0.25, 0.6667, 0.3333, 0.5833, 0.3333, 0.5833, 0.3333, 0.6667, 0.3333, 0.6667, 0.4167, 0.5833, 0.4167, 0.5833, 0.4167, 0.6667, 0.4167, 0.6667, 0.5, 0.5833, 0.5, 0.6667, 0.5, 0.75, 0.5, 0.75, 0.5833, 0.6667, 0.5833, 0.6667, 0.5833, 0.75, 0.5833, 0.75, 0.6667, 0.6667, 0.6667, 0.6667, 0.6667, 0.75, 0.6667, 0.75, 0.75, 0.6667, 0.75, 0.6667, 0.75, 0.75, 0.75, 0.75, 0.8333, 0.6667, 0.8333, 0.6667, 0.8333, 0.75, 0.8333, 0.75, 0.9167, 0.6667, 0.9167, 0.6667, 0.9167, 0.75, 0.9167, 0.75, 1.0, 0.6667, 1.0, 0.6667, 2.22e-16, 0.75, 2.22e-16, 0.75, 0.08333, 0.6667, 0.08333, 0.6667, 0.08333, 0.75, 0.08333, 0.75, 0.1667, 0.6667, 0.1667, 0.6667, 0.1667, 0.75, 0.1667, 0.75, 0.25, 0.6667, 0.25, 0.6667, 0.25, 0.75, 0.25, 0.75, 0.3333, 0.6667, 0.3333, 0.6667, 0.3333, 0.75, 0.3333, 0.75, 0.4167, 0.6667, 0.4167, 0.6667, 0.4167, 0.75, 0.4167, 0.75, 0.5, 0.6667, 0.5, 0.75, 0.5, 0.8333, 0.5, 0.8333, 0.5833, 0.75, 0.5833, 0.75, 0.5833, 0.8333, 0.5833, 0.8333, 0.6667, 0.75, 0.6667, 0.75, 0.6667, 0.8333, 0.6667, 0.8333, 0.75, 0.75, 0.75, 0.75, 0.75, 0.8333, 0.75, 0.8333, 0.8333, 0.75, 0.8333, 0.75, 0.8333, 0.8333, 0.8333, 0.8333, 0.9167, 0.75, 0.9167, 0.75, 0.9167, 0.8333, 0.9167, 0.8333, 1.0, 0.75, 1.0, 0.75, 2.22e-16, 0.8333, 2.22e-16, 0.8333, 0.08333, 0.75, 0.08333, 0.75, 0.08333, 0.8333, 0.08333, 0.8333, 0.1667, 0.75, 0.1667, 0.75, 0.1667, 0.8333, 0.1667, 0.8333, 0.25, 0.75, 0.25, 0.75, 0.25, 0.8333, 0.25, 0.8333, 0.3333, 0.75, 0.3333, 0.75, 0.3333, 0.8333, 0.3333, 0.8333, 0.4167, 0.75, 0.4167, 0.75, 0.4167, 0.8333, 0.4167, 0.8333, 0.5, 0.75, 0.5, 0.8333, 0.5, 0.9167, 0.5, 0.9167, 0.5833, 0.8333, 0.5833, 0.8333, 0.5833, 0.9167, 0.5833, 0.9167, 0.6667, 0.8333, 0.6667, 0.8333, 0.6667, 0.9167, 0.6667, 0.9167, 0.75, 0.8333, 0.75, 0.8333, 0.75, 0.9167, 0.75, 0.9167, 0.8333, 0.8333, 0.8333, 0.8333, 0.8333, 0.9167, 0.8333, 0.9167, 0.9167, 0.8333, 0.9167, 0.8333, 0.9167, 0.9167, 0.9167, 0.9167, 1.0, 0.8333, 1.0, 0.8333, 2.22e-16, 0.9167, 2.22e-16, 0.9167, 0.08333, 0.8333, 0.08333, 0.8333, 0.08333, 0.9167, 0.08333, 0.9167, 0.1667, 0.8333, 0.1667, 0.8333, 0.1667, 0.9167, 0.1667, 0.9167, 0.25, 0.8333, 0.25, 0.8333, 0.25, 0.9167, 0.25, 0.9167, 0.3333, 0.8333, 0.3333, 0.8333, 0.3333, 0.9167, 0.3333, 0.9167, 0.4167, 0.8333, 0.4167, 0.8333, 0.4167, 0.9167, 0.4167, 0.9167, 0.5, 0.8333, 0.5, 0.9167, 0.5, 1.0, 0.5, 1.0, 0.5833, 0.9167, 0.5833, 0.9167, 0.5833, 1.0, 0.5833, 1.0, 0.6667, 0.9167, 0.6667, 0.9167, 0.6667, 1.0, 0.6667, 1.0, 0.75, 0.9167, 0.75, 0.9167, 0.75, 1.0, 0.75, 1.0, 0.8333, 0.9167, 0.8333, 0.9167, 0.8333, 1.0, 0.8333, 1.0, 0.9167, 0.9167, 0.9167, 0.9167, 0.9167, 1.0, 0.9167, 1.0, 1.0, 0.9167, 1.0, 0.9167, 2.22e-16, 1.0, 2.22e-16, 1.0, 0.08333, 0.9167, 0.08333, 0.9167, 0.08333, 1.0, 0.08333, 1.0, 0.1667, 0.9167, 0.1667, 0.9167, 0.1667, 1.0, 0.1667, 1.0, 0.25, 0.9167, 0.25, 0.9167, 0.25, 1.0, 0.25, 1.0, 0.3333, 0.9167, 0.3333, 0.9167, 0.3333, 1.0, 0.3333, 1.0, 0.4167, 0.9167, 0.4167, 0.9167, 0.4167, 1.0, 0.4167, 1.0, 0.5, 0.9167, 0.5, 2.22e-16, 0.5, 0.08333, 0.5, 0.08333, 0.5833, 2.22e-16, 0.5833, 2.22e-16, 0.5833, 0.08333, 0.5833, 0.08333, 0.6667, 2.22e-16, 0.6667, 2.22e-16, 0.6667, 0.08333, 0.6667, 0.08333, 0.75, 2.22e-16, 0.75, 2.22e-16, 0.75, 0.08333, 0.75, 0.08333, 0.8333, 2.22e-16, 0.8333, 2.22e-16, 0.8333, 0.08333, 0.8333, 0.08333, 0.9167, 2.22e-16, 0.9167, 2.22e-16, 0.9167, 0.08333, 0.9167, 0.08333, 1.0, 2.22e-16, 1.0, 2.22e-16, 2.22e-16, 0.08333, 2.22e-16, 0.08333, 0.08333, 2.22e-16, 0.08333, 2.22e-16, 0.08333, 0.08333, 0.08333, 0.08333, 0.1667, 2.22e-16, 0.1667, 2.22e-16, 0.1667, 0.08333, 0.1667, 0.08333, 0.25, 2.22e-16, 0.25, 2.22e-16, 0.25, 0.08333, 0.25, 0.08333, 0.3333, 2.22e-16, 0.3333, 2.22e-16, 0.3333, 0.08333, 0.3333, 0.08333, 0.4167, 2.22e-16, 0.4167, 2.22e-16, 0.4167, 0.08333, 0.4167, 0.08333, 0.5, 2.22e-16, 0.5, 0.08333, 0.5, 0.1667, 0.5, 0.1667, 0.5833, 0.08333, 0.5833, 0.08333, 0.5833, 0.1667, 0.5833, 0.1667, 0.6667, 0.08333, 0.6667, 0.08333, 0.6667, 0.1667, 0.6667, 0.1667, 0.75, 0.08333, 0.75, 0.08333, 0.75, 0.1667, 0.75, 0.1667, 0.8333, 0.08333, 0.8333, 0.08333, 0.8333, 0.1667, 0.8333, 0.1667, 0.9167, 0.08333, 0.9167, 0.08333, 0.9167, 0.1667, 0.9167, 0.1667, 1.0, 0.08333, 1.0, 0.08333, 2.22e-16, 0.1667, 2.22e-16, 0.1667, 0.08333, 0.08333, 0.08333, 0.08333, 0.08333, 0.1667, 0.08333, 0.1667, 0.1667, 0.08333, 0.1667, 0.08333, 0.1667, 0.1667, 0.1667, 0.1667, 0.25, 0.08333, 0.25, 0.08333, 0.25, 0.1667, 0.25, 0.1667, 0.3333, 0.08333, 0.3333, 0.08333, 0.3333, 0.1667, 0.3333, 0.1667, 0.4167, 0.08333, 0.4167, 0.08333, 0.4167, 0.1667, 0.4167, 0.1667, 0.5, 0.08333, 0.5, 0.1667, 0.5, 0.25, 0.5, 0.25, 0.5833, 0.1667, 0.5833, 0.1667, 0.5833, 0.25, 0.5833, 0.25, 0.6667, 0.1667, 0.6667, 0.1667, 0.6667, 0.25, 0.6667, 0.25, 0.75, 0.1667, 0.75, 0.1667, 0.75, 0.25, 0.75, 0.25, 0.8333, 0.1667, 0.8333, 0.1667, 0.8333, 0.25, 0.8333, 0.25, 0.9167, 0.1667, 0.9167, 0.1667, 0.9167, 0.25, 0.9167, 0.25, 1.0, 0.1667, 1.0, 0.1667, 2.22e-16, 0.25, 2.22e-16, 0.25, 0.08333, 0.1667, 0.08333, 0.1667, 0.08333, 0.25, 0.08333, 0.25, 0.1667, 0.1667, 0.1667, 0.1667, 0.1667, 0.25, 0.1667, 0.25, 0.25, 0.1667, 0.25, 0.1667, 0.25, 0.25, 0.25, 0.25, 0.3333, 0.1667, 0.3333, 0.1667, 0.3333, 0.25, 0.3333, 0.25, 0.4167, 0.1667, 0.4167, 0.1667, 0.4167, 0.25, 0.4167, 0.25, 0.5, 0.1667, 0.5, 0.25, 0.5, 0.3333, 0.5, 0.3333, 0.5833, 0.25, 0.5833, 0.25, 0.5833, 0.3333, 0.5833, 0.3333, 0.6667, 0.25, 0.6667, 0.25, 0.6667, 0.3333, 0.6667, 0.3333, 0.75, 0.25, 0.75, 0.25, 0.75, 0.3333, 0.75, 0.3333, 0.8333, 0.25, 0.8333, 0.25, 0.8333, 0.3333, 0.8333, 0.3333, 0.9167, 0.25, 0.9167, 0.25, 0.9167, 0.3333, 0.9167, 0.3333, 1.0, 0.25, 1.0, 0.25, 2.22e-16, 0.3333, 2.22e-16, 0.3333, 0.08333, 0.25, 0.08333, 0.25, 0.08333, 0.3333, 0.08333, 0.3333, 0.1667, 0.25, 0.1667, 0.25, 0.1667, 0.3333, 0.1667, 0.3333, 0.25, 0.25, 0.25, 0.25, 0.25, 0.3333, 0.25, 0.3333, 0.3333, 0.25, 0.3333, 0.25, 0.3333, 0.3333, 0.3333, 0.3333, 0.4167, 0.25, 0.4167, 0.25, 0.4167, 0.3333, 0.4167, 0.3333, 0.5, 0.25, 0.5, 0.3333, 0.5, 0.4167, 0.5, 0.4167, 0.5833, 0.3333, 0.5833, 0.3333, 0.5833, 0.4167, 0.5833, 0.4167, 0.6667, 0.3333, 0.6667, 0.3333, 0.6667, 0.4167, 0.6667, 0.4167, 0.75, 0.3333, 0.75, 0.3333, 0.75, 0.4167, 0.75, 0.4167, 0.8333, 0.3333, 0.8333, 0.3333, 0.8333, 0.4167, 0.8333, 0.4167, 0.9167, 0.3333, 0.9167, 0.3333, 0.9167, 0.4167, 0.9167, 0.4167, 1.0, 0.3333, 1.0, 0.3333, 2.22e-16, 0.4167, 2.22e-16, 0.4167, 0.08333, 0.3333, 0.08333, 0.3333, 0.08333, 0.4167, 0.08333, 0.4167, 0.1667, 0.3333, 0.1667, 0.3333, 0.1667, 0.4167, 0.1667, 0.4167, 0.25, 0.3333, 0.25, 0.3333, 0.25, 0.4167, 0.25, 0.4167, 0.3333, 0.3333, 0.3333, 0.3333, 0.3333, 0.4167, 0.3333, 0.4167, 0.4167, 0.3333, 0.4167, 0.3333, 0.4167, 0.4167, 0.4167, 0.4167, 0.5, 0.3333, 0.5, 0.4167, 0.5, 0.5, 0.5, 0.5, 0.5833, 0.4167, 0.5833, 0.4167, 0.5833, 0.5, 0.5833, 0.5, 0.6667, 0.4167, 0.6667, 0.4167, 0.6667, 0.5, 0.6667, 0.5, 0.75, 0.4167, 0.75, 0.4167, 0.75, 0.5, 0.75, 0.5, 0.8333, 0.4167, 0.8333, 0.4167, 0.8333, 0.5, 0.8333, 0.5, 0.9167, 0.4167, 0.9167, 0.4167, 0.9167, 0.5, 0.9167, 0.5, 1.0, 0.4167, 1.0, 0.4167, 2.22e-16, 0.5, 2.22e-16, 0.5, 0.08333, 0.4167, 0.08333, 0.4167, 0.08333, 0.5, 0.08333, 0.5, 0.1667, 0.4167, 0.1667, 0.4167, 0.1667, 0.5, 0.1667, 0.5, 0.25, 0.4167, 0.25, 0.4167, 0.25, 0.5, 0.25, 0.5, 0.3333, 0.4167, 0.3333, 0.4167, 0.3333, 0.5, 0.3333, 0.5, 0.4167, 0.4167, 0.4167, 0.4167, 0.4167, 0.5, 0.4167, 0.5, 0.5, 0.4167, 0.5])
me_cylinder.update()
me_cylinder_001 = bpy.data.meshes.new('Cylinder.001')
me_cylinder_001.from_pydata([(0.0, 0.715, -0.4612), (-1.315e-08, 0.01514, 0.01568), (0.2445, 0.6719, -0.4612), (0.005177, 0.01422, 0.01568), (0.4596, 0.5477, -0.4612), (0.009729, 0.0116, 0.01568), (0.6192, 0.3575, -0.4612), (0.01311, 0.007568, 0.01568), (0.7041, 0.1242, -0.4612), (0.01491, 0.002628, 0.01568), (0.7041, -0.1242, -0.4612), (0.01491, -0.002628, 0.01568), (0.6192, -0.3575, -0.4612), (0.01311, -0.007568, 0.01568), (0.4596, -0.5477, -0.4612), (0.009729, -0.0116, 0.01568), (0.2445, -0.6719, -0.4612), (0.005177, -0.01422, 0.01568), (0.0, -0.715, -0.4612), (-1.315e-08, -0.01514, 0.01568), (-0.2445, -0.6719, -0.4612), (-0.005177, -0.01422, 0.01568), (-0.4596, -0.5477, -0.4612), (-0.009729, -0.0116, 0.01568), (-0.6192, -0.3575, -0.4612), (-0.01311, -0.007568, 0.01568), (-0.7041, -0.1242, -0.4612), (-0.01491, -0.002628, 0.01568), (-0.7041, 0.1242, -0.4612), (-0.01491, 0.002628, 0.01568), (-0.6192, 0.3575, -0.4612), (-0.01311, 0.007568, 0.01568), (-0.4596, 0.5477, -0.4612), (-0.009729, 0.0116, 0.01568), (-0.2445, 0.6719, -0.4612), (-0.005177, 0.01422, 0.01568), (8.979e-07, 0.01514, 0.9972), (0.005178, 0.01422, 0.9972), (0.00973, 0.0116, 0.9972), (0.01311, 0.007568, 0.9972), (0.01491, 0.002628, 0.9972), (0.01491, -0.002628, 0.9972), (0.01311, -0.007568, 0.9972), (0.00973, -0.0116, 0.9972), (0.005178, -0.01422, 0.9972), (8.979e-07, -0.01514, 0.9972), (-0.005176, -0.01422, 0.9972), (-0.009728, -0.0116, 0.9972), (-0.01311, -0.007568, 0.9972), (-0.01491, -0.002628, 0.9972), (-0.01491, 0.002628, 0.9972), (-0.01311, 0.007568, 0.9972), (-0.009728, 0.0116, 0.9972), (-0.005176, 0.01422, 0.9972), (-5.247e-11, 0.7093, -0.4694), (-1.31e-08, 0.00642, 0.01078), (0.2426, 0.6666, -0.4694), (0.002196, 0.006033, 0.01078), (0.456, 0.5434, -0.4694), (0.004127, 0.004918, 0.01078), (0.6143, 0.3547, -0.4694), (0.00556, 0.00321, 0.01078), (0.6986, 0.1232, -0.4694), (0.006322, 0.001115, 0.01078), (0.6986, -0.1232, -0.4694), (0.006322, -0.001115, 0.01078), (0.6143, -0.3547, -0.4694), (0.00556, -0.00321, 0.01078), (0.456, -0.5434, -0.4694), (0.004127, -0.004918, 0.01078), (0.2426, -0.6666, -0.4694), (0.002196, -0.006033, 0.01078), (-5.247e-11, -0.7093, -0.4694), (-1.31e-08, -0.00642, 0.01078), (-0.2426, -0.6666, -0.4694), (-0.002196, -0.006033, 0.01078), (-0.456, -0.5434, -0.4694), (-0.004127, -0.004918, 0.01078), (-0.6143, -0.3547, -0.4694), (-0.00556, -0.00321, 0.01078), (-0.6986, -0.1232, -0.4694), (-0.006322, -0.001115, 0.01078), (-0.6986, 0.1232, -0.4694), (-0.006322, 0.001115, 0.01078), (-0.6143, 0.3547, -0.4694), (-0.00556, 0.00321, 0.01078), (-0.456, 0.5434, -0.4694), (-0.004127, 0.004918, 0.01078), (-0.2426, 0.6666, -0.4694), (-0.002196, 0.006033, 0.01078), (8.958e-07, 0.005136, 0.9972), (0.001758, 0.004826, 0.9972), (0.003302, 0.003935, 0.9972), (0.004449, 0.002568, 0.9972), (0.005059, 0.0008919, 0.9972), (0.005059, -0.0008919, 0.9972), (0.004449, -0.002568, 0.9972), (0.003302, -0.003935, 0.9972), (0.001758, -0.004826, 0.9972), (8.959e-07, -0.005136, 0.9972), (-0.001756, -0.004826, 0.9972), (-0.003301, -0.003935, 0.9972), (-0.004447, -0.002568, 0.9972), (-0.005057, -0.0008919, 0.9972), (-0.005057, 0.0008919, 0.9972), (-0.004447, 0.002568, 0.9972), (-0.003301, 0.003935, 0.9972), (-0.001756, 0.004826, 0.9972)], [], [(0, 1, 3, 2), (2, 3, 5, 4), (4, 5, 7, 6), (6, 7, 9, 8), (8, 9, 11, 10), (10, 11, 13, 12), (12, 13, 15, 14), (14, 15, 17, 16), (16, 17, 19, 18), (18, 19, 21, 20), (20, 21, 23, 22), (22, 23, 25, 24), (24, 25, 27, 26), (26, 27, 29, 28), (28, 29, 31, 30), (30, 31, 33, 32), (13, 11, 41, 42), (32, 33, 35, 34), (34, 35, 1, 0), (23, 21, 46, 47), (33, 31, 51, 52), (9, 7, 39, 40), (19, 17, 44, 45), (29, 27, 49, 50), (5, 3, 37, 38), (15, 13, 42, 43), (25, 23, 47, 48), (35, 33, 52, 53), (11, 9, 40, 41), (21, 19, 45, 46), (31, 29, 50, 51), (7, 5, 38, 39), (17, 15, 43, 44), (3, 1, 36, 37), (27, 25, 48, 49), (1, 35, 53, 36), (54, 56, 57, 55), (56, 58, 59, 57), (58, 60, 61, 59), (60, 62, 63, 61), (62, 64, 65, 63), (64, 66, 67, 65), (66, 68, 69, 67), (68, 70, 71, 69), (70, 72, 73, 71), (72, 74, 75, 73), (74, 76, 77, 75), (76, 78, 79, 77), (78, 80, 81, 79), (80, 82, 83, 81), (82, 84, 85, 83), (84, 86, 87, 85), (67, 96, 95, 65), (86, 88, 89, 87), (88, 54, 55, 89), (77, 101, 100, 75), (87, 106, 105, 85), (63, 94, 93, 61), (73, 99, 98, 71), (83, 104, 103, 81), (59, 92, 91, 57), (69, 97, 96, 67), (79, 102, 101, 77), (89, 107, 106, 87), (65, 95, 94, 63), (75, 100, 99, 73), (85, 105, 104, 83), (61, 93, 92, 59), (71, 98, 97, 69), (57, 91, 90, 55), (81, 103, 102, 79), (55, 90, 107, 89), (0, 2, 56, 54), (2, 4, 58, 56), (4, 6, 60, 58), (6, 8, 62, 60), (8, 10, 64, 62), (10, 12, 66, 64), (12, 14, 68, 66), (14, 16, 70, 68), (16, 18, 72, 70), (18, 20, 74, 72), (20, 22, 76, 74), (22, 24, 78, 76), (24, 26, 80, 78), (26, 28, 82, 80), (28, 30, 84, 82), (30, 32, 86, 84), (32, 34, 88, 86), (34, 0, 54, 88), (37, 36, 90, 91), (38, 37, 91, 92), (39, 38, 92, 93), (40, 39, 93, 94), (41, 40, 94, 95), (42, 41, 95, 96), (43, 42, 96, 97), (44, 43, 97, 98), (45, 44, 98, 99), (46, 45, 99, 100), (47, 46, 100, 101), (48, 47, 101, 102), (49, 48, 102, 103), (50, 49, 103, 104), (51, 50, 104, 105), (52, 51, 105, 106), (53, 52, 106, 107), (36, 53, 107, 90)])
me_cylinder_001.polygons.foreach_set('use_smooth', [True] * 108)
_uv = me_cylinder_001.uv_layers.new(name='UVMap')
_uv.uv.foreach_set('vector', [1.0, 0.5, 1.0, 1.0, 0.9444, 1.0, 0.9444, 0.5, 0.9444, 0.5, 0.9444, 1.0, 0.8889, 1.0, 0.8889, 0.5, 0.8889, 0.5, 0.8889, 1.0, 0.8333, 1.0, 0.8333, 0.5, 0.8333, 0.5, 0.8333, 1.0, 0.7778, 1.0, 0.7778, 0.5, 0.7778, 0.5, 0.7778, 1.0, 0.7222, 1.0, 0.7222, 0.5, 0.7222, 0.5, 0.7222, 1.0, 0.6667, 1.0, 0.6667, 0.5, 0.6667, 0.5, 0.6667, 1.0, 0.6111, 1.0, 0.6111, 0.5, 0.6111, 0.5, 0.6111, 1.0, 0.5556, 1.0, 0.5556, 0.5, 0.5556, 0.5, 0.5556, 1.0, 0.5, 1.0, 0.5, 0.5, 0.5, 0.5, 0.5, 1.0, 0.4444, 1.0, 0.4444, 0.5, 0.4444, 0.5, 0.4444, 1.0, 0.3889, 1.0, 0.3889, 0.5, 0.3889, 0.5, 0.3889, 1.0, 0.3333, 1.0, 0.3333, 0.5, 0.3333, 0.5, 0.3333, 1.0, 0.2778, 1.0, 0.2778, 0.5, 0.2778, 0.5, 0.2778, 1.0, 0.2222, 1.0, 0.2222, 0.5, 0.2222, 0.5, 0.2222, 1.0, 0.1667, 1.0, 0.1667, 0.5, 0.1667, 0.5, 0.1667, 1.0, 0.1111, 1.0, 0.1111, 0.5, 0.6667, 1.0, 0.7222, 1.0, 0.7222, 1.0, 0.6667, 1.0, 0.1111, 0.5, 0.1111, 1.0, 0.05556, 1.0, 0.05556, 0.5, 0.05556, 0.5, 0.05556, 1.0, -1.863e-07, 1.0, -1.863e-07, 0.5, 0.3889, 1.0, 0.4444, 1.0, 0.4444, 1.0, 0.3889, 1.0, 0.1111, 1.0, 0.1667, 1.0, 0.1667, 1.0, 0.1111, 1.0, 0.7778, 1.0, 0.8333, 1.0, 0.8333, 1.0, 0.7778, 1.0, 0.5, 1.0, 0.5556, 1.0, 0.5556, 1.0, 0.5, 1.0, 0.2222, 1.0, 0.2778, 1.0, 0.2778, 1.0, 0.2222, 1.0, 0.8889, 1.0, 0.9444, 1.0, 0.9444, 1.0, 0.8889, 1.0, 0.6111, 1.0, 0.6667, 1.0, 0.6667, 1.0, 0.6111, 1.0, 0.3333, 1.0, 0.3889, 1.0, 0.3889, 1.0, 0.3333, 1.0, 0.05556, 1.0, 0.1111, 1.0, 0.1111, 1.0, 0.05556, 1.0, 0.7222, 1.0, 0.7778, 1.0, 0.7778, 1.0, 0.7222, 1.0, 0.4444, 1.0, 0.5, 1.0, 0.5, 1.0, 0.4444, 1.0, 0.1667, 1.0, 0.2222, 1.0, 0.2222, 1.0, 0.1667, 1.0, 0.8333, 1.0, 0.8889, 1.0, 0.8889, 1.0, 0.8333, 1.0, 0.5556, 1.0, 0.6111, 1.0, 0.6111, 1.0, 0.5556, 1.0, 0.9444, 1.0, 1.0, 1.0, 1.0, 1.0, 0.9444, 1.0, 0.2778, 1.0, 0.3333, 1.0, 0.3333, 1.0, 0.2778, 1.0, -1.863e-07, 1.0, 0.05556, 1.0, 0.05556, 1.0, -1.863e-07, 1.0, 1.0, 0.5, 0.9444, 0.5, 0.9444, 1.0, 1.0, 1.0, 0.9444, 0.5, 0.8889, 0.5, 0.8889, 1.0, 0.9444, 1.0, 0.8889, 0.5, 0.8333, 0.5, 0.8333, 1.0, 0.8889, 1.0, 0.8333, 0.5, 0.7778, 0.5, 0.7778, 1.0, 0.8333, 1.0, 0.7778, 0.5, 0.7222, 0.5, 0.7222, 1.0, 0.7778, 1.0, 0.7222, 0.5, 0.6667, 0.5, 0.6667, 1.0, 0.7222, 1.0, 0.6667, 0.5, 0.6111, 0.5, 0.6111, 1.0, 0.6667, 1.0, 0.6111, 0.5, 0.5556, 0.5, 0.5556, 1.0, 0.6111, 1.0, 0.5556, 0.5, 0.5, 0.5, 0.5, 1.0, 0.5556, 1.0, 0.5, 0.5, 0.4444, 0.5, 0.4444, 1.0, 0.5, 1.0, 0.4444, 0.5, 0.3889, 0.5, 0.3889, 1.0, 0.4444, 1.0, 0.3889, 0.5, 0.3333, 0.5, 0.3333, 1.0, 0.3889, 1.0, 0.3333, 0.5, 0.2778, 0.5, 0.2778, 1.0, 0.3333, 1.0, 0.2778, 0.5, 0.2222, 0.5, 0.2222, 1.0, 0.2778, 1.0, 0.2222, 0.5, 0.1667, 0.5, 0.1667, 1.0, 0.2222, 1.0, 0.1667, 0.5, 0.1111, 0.5, 0.1111, 1.0, 0.1667, 1.0, 0.6667, 1.0, 0.6667, 1.0, 0.7222, 1.0, 0.7222, 1.0, 0.1111, 0.5, 0.05556, 0.5, 0.05556, 1.0, 0.1111, 1.0, 0.05556, 0.5, -1.863e-07, 0.5, -1.863e-07, 1.0, 0.05556, 1.0, 0.3889, 1.0, 0.3889, 1.0, 0.4444, 1.0, 0.4444, 1.0, 0.1111, 1.0, 0.1111, 1.0, 0.1667, 1.0, 0.1667, 1.0, 0.7778, 1.0, 0.7778, 1.0, 0.8333, 1.0, 0.8333, 1.0, 0.5, 1.0, 0.5, 1.0, 0.5556, 1.0, 0.5556, 1.0, 0.2222, 1.0, 0.2222, 1.0, 0.2778, 1.0, 0.2778, 1.0, 0.8889, 1.0, 0.8889, 1.0, 0.9444, 1.0, 0.9444, 1.0, 0.6111, 1.0, 0.6111, 1.0, 0.6667, 1.0, 0.6667, 1.0, 0.3333, 1.0, 0.3333, 1.0, 0.3889, 1.0, 0.3889, 1.0, 0.05556, 1.0, 0.05556, 1.0, 0.1111, 1.0, 0.1111, 1.0, 0.7222, 1.0, 0.7222, 1.0, 0.7778, 1.0, 0.7778, 1.0, 0.4444, 1.0, 0.4444, 1.0, 0.5, 1.0, 0.5, 1.0, 0.1667, 1.0, 0.1667, 1.0, 0.2222, 1.0, 0.2222, 1.0, 0.8333, 1.0, 0.8333, 1.0, 0.8889, 1.0, 0.8889, 1.0, 0.5556, 1.0, 0.5556, 1.0, 0.6111, 1.0, 0.6111, 1.0, 0.9444, 1.0, 0.9444, 1.0, 1.0, 1.0, 1.0, 1.0, 0.2778, 1.0, 0.2778, 1.0, 0.3333, 1.0, 0.3333, 1.0, -1.863e-07, 1.0, -1.863e-07, 1.0, 0.05556, 1.0, 0.05556, 1.0, 1.0, 0.5, 0.9444, 0.5, 0.9444, 0.5, 1.0, 0.5, 0.9444, 0.5, 0.8889, 0.5, 0.8889, 0.5, 0.9444, 0.5, 0.8889, 0.5, 0.8333, 0.5, 0.8333, 0.5, 0.8889, 0.5, 0.8333, 0.5, 0.7778, 0.5, 0.7778, 0.5, 0.8333, 0.5, 0.7778, 0.5, 0.7222, 0.5, 0.7222, 0.5, 0.7778, 0.5, 0.7222, 0.5, 0.6667, 0.5, 0.6667, 0.5, 0.7222, 0.5, 0.6667, 0.5, 0.6111, 0.5, 0.6111, 0.5, 0.6667, 0.5, 0.6111, 0.5, 0.5556, 0.5, 0.5556, 0.5, 0.6111, 0.5, 0.5556, 0.5, 0.5, 0.5, 0.5, 0.5, 0.5556, 0.5, 0.5, 0.5, 0.4444, 0.5, 0.4444, 0.5, 0.5, 0.5, 0.4444, 0.5, 0.3889, 0.5, 0.3889, 0.5, 0.4444, 0.5, 0.3889, 0.5, 0.3333, 0.5, 0.3333, 0.5, 0.3889, 0.5, 0.3333, 0.5, 0.2778, 0.5, 0.2778, 0.5, 0.3333, 0.5, 0.2778, 0.5, 0.2222, 0.5, 0.2222, 0.5, 0.2778, 0.5, 0.2222, 0.5, 0.1667, 0.5, 0.1667, 0.5, 0.2222, 0.5, 0.1667, 0.5, 0.1111, 0.5, 0.1111, 0.5, 0.1667, 0.5, 0.1111, 0.5, 0.05556, 0.5, 0.05556, 0.5, 0.1111, 0.5, 0.05556, 0.5, -1.863e-07, 0.5, -1.863e-07, 0.5, 0.05556, 0.5, 0.9444, 1.0, 1.0, 1.0, 1.0, 1.0, 0.9444, 1.0, 0.8889, 1.0, 0.9444, 1.0, 0.9444, 1.0, 0.8889, 1.0, 0.8333, 1.0, 0.8889, 1.0, 0.8889, 1.0, 0.8333, 1.0, 0.7778, 1.0, 0.8333, 1.0, 0.8333, 1.0, 0.7778, 1.0, 0.7222, 1.0, 0.7778, 1.0, 0.7778, 1.0, 0.7222, 1.0, 0.6667, 1.0, 0.7222, 1.0, 0.7222, 1.0, 0.6667, 1.0, 0.6111, 1.0, 0.6667, 1.0, 0.6667, 1.0, 0.6111, 1.0, 0.5556, 1.0, 0.6111, 1.0, 0.6111, 1.0, 0.5556, 1.0, 0.5, 1.0, 0.5556, 1.0, 0.5556, 1.0, 0.5, 1.0, 0.4444, 1.0, 0.5, 1.0, 0.5, 1.0, 0.4444, 1.0, 0.3889, 1.0, 0.4444, 1.0, 0.4444, 1.0, 0.3889, 1.0, 0.3333, 1.0, 0.3889, 1.0, 0.3889, 1.0, 0.3333, 1.0, 0.2778, 1.0, 0.3333, 1.0, 0.3333, 1.0, 0.2778, 1.0, 0.2222, 1.0, 0.2778, 1.0, 0.2778, 1.0, 0.2222, 1.0, 0.1667, 1.0, 0.2222, 1.0, 0.2222, 1.0, 0.1667, 1.0, 0.1111, 1.0, 0.1667, 1.0, 0.1667, 1.0, 0.1111, 1.0, 0.05556, 1.0, 0.1111, 1.0, 0.1111, 1.0, 0.05556, 1.0, -1.863e-07, 1.0, 0.05556, 1.0, 0.05556, 1.0, -1.863e-07, 1.0])
me_cylinder_001.update()

# ---- objects
ob_defaultbox = bpy.data.objects.new('defaultBox', me_cube_001)
ob_defaulttable = bpy.data.objects.new('defaultTable', me_cube_003)
ob_teslacoil = bpy.data.objects.new('teslaCoil', me_cylinder)
ob_ceilinglamp = bpy.data.objects.new('ceilingLamp', me_cylinder_001)

# ---- transforms, parenting, visibility, modifiers, constraints
ob_defaultbox.location = (0.0, 0.0, 0.0)
ob_defaulttable.location = (0.0, 0.0, 0.0)
ob_teslacoil.location = (0.0, 0.0, 0.0)
_m = ob_teslacoil.modifiers.new('Smooth by Angle', 'NODES')
_m.node_group = ng_smooth_by_angle
_m.use_pin_to_last = True
_m.show_group_selector = False
ob_ceilinglamp.location = (0.0, 0.0, 0.0)
_m = ob_ceilinglamp.modifiers.new('Smooth by Angle', 'NODES')
_m.node_group = ng_smooth_by_angle
_m.use_pin_to_last = True
_m.show_group_selector = False

# ---- collection membership
col_gamejamassets.objects.link(ob_defaultbox)
col_gamejamassets.objects.link(ob_defaulttable)
col_gamejamassets.objects.link(ob_teslacoil)
col_gamejamassets.objects.link(ob_ceilinglamp)

# ---- scene / render settings (as saved in the file)
scene.frame_start = 1; scene.frame_end = 250; scene.frame_set(1)
scene.render.engine = 'BLENDER_EEVEE_NEXT'
bpy.context.view_layer.update()

# ---- added for rendering (the .blend has no active camera and no usable light): camera, sun
cam_auto = bpy.data.cameras.new('AutoCamera')
cam_auto.lens = 50.0
cam_auto.sensor_width = 36.0
cam_auto.clip_end = 1000.0
ob_auto_camera = bpy.data.objects.new('AutoCamera', cam_auto)
scene.collection.objects.link(ob_auto_camera)
ob_auto_camera.location = (5.80882, -6.97058, 4.775)
ob_auto_camera.rotation_euler = (1.09748, -7.21219e-08, 0.694738)
scene.camera = ob_auto_camera
light_auto_sun = bpy.data.lights.new('AutoSun', 'SUN')
light_auto_sun.energy = 3.0
light_auto_sun.angle = 0.0523599
ob_auto_sun = bpy.data.objects.new('AutoSun', light_auto_sun)
scene.collection.objects.link(ob_auto_sun)
ob_auto_sun.rotation_euler = (0.872665, 0.174533, 0.523599)
bpy.context.view_layer.update()
